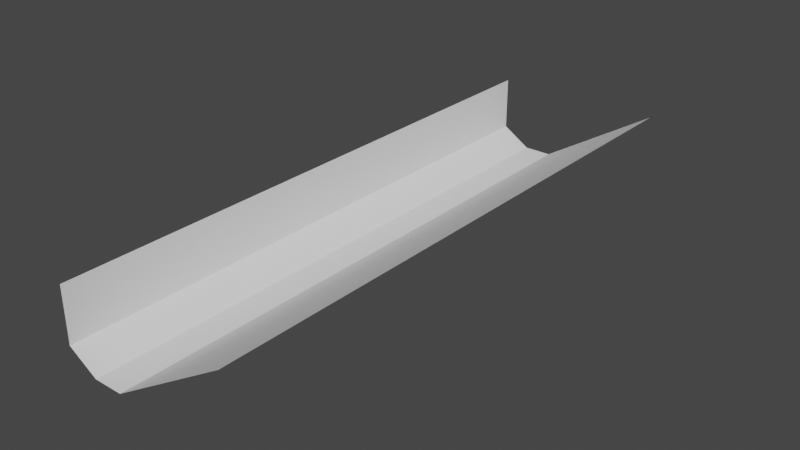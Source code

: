# Source: level4.blend  (saved by Blender 3.4.6; exported with 4.5.12 LTS)
import bpy
from mathutils import Matrix  # noqa: F401  (used for matrix-valued properties, if any)

bpy.ops.wm.read_factory_settings(use_empty=True)
scene = bpy.context.scene
scene.name = 'Scene'

# ---- collections
col_collection = bpy.data.collections.new('Collection'); scene.collection.children.link(col_collection)

# ---- world
world_world = bpy.data.worlds.new('World'); scene.world = world_world
world_world.use_nodes = True; world_world.node_tree.nodes.clear()
_N = world_world.node_tree.nodes; _L = world_world.node_tree.links
n0 = _N.new('ShaderNodeOutputWorld'); n0.name = 'World Output'; n0.location = (300, 300)
n1 = _N.new('ShaderNodeBackground'); n1.name = 'Background'; n1.location = (10, 300)
n1.inputs[0].default_value = (0.05088, 0.05088, 0.05088, 1.0)
_L.new(n1.outputs[0], n0.inputs[0])
n0.is_active_output = True
world_world.color = (0.05088, 0.05088, 0.05088)
world_world.use_sun_shadow = False
world_world.sun_shadow_jitter_overblur = 0.0

# ---- meshes
me_plane = bpy.data.meshes.new('Plane')
me_plane.from_pydata([(-0.6, -4.0, 0.2), (-0.6, 4.0, 0.2), (-0.6, 4.0, -0.05), (-0.6, -4.0, -0.05), (-0.6, 4.0, -0.3), (-0.6, -4.0, -0.3), (-0.6, -4.0, -0.55), (-0.6, 4.0, -0.55), (-0.2, -4.0, -0.8), (-0.2, 4.0, -0.8), (0.2, -4.0, -0.8), (0.6, -4.0, -0.55), (0.2, 4.0, -0.8), (0.6, 4.0, -0.55), (1.0, -4.0, -0.3), (1.0, 4.0, -0.3), (1.4, -4.0, -0.05), (1.4, 4.0, -0.05), (1.8, 4.0, 0.2), (1.8, -4.0, 0.2)], [], [(0, 3, 2, 1), (3, 5, 4, 2), (5, 6, 7, 4), (6, 8, 9, 7), (8, 10, 12, 9), (10, 11, 13, 12), (11, 14, 15, 13), (14, 16, 17, 15), (16, 19, 18, 17)])
_uv = me_plane.uv_layers.new(name='UVMap')
_uv.uv.foreach_set('vector', [0.0, 0.0, 1.0, 0.0, 1.0, 1.0, 0.0, 1.0, 0.0, 0.0, 1.0, 0.0, 1.0, 1.0, 0.0, 1.0, 0.0, 0.0, 1.0, 0.0, 1.0, 1.0, 0.0, 1.0, 0.0, 0.0, 1.0, 0.0, 1.0, 1.0, 0.0, 1.0, 0.0, 0.0, 1.0, 0.0, 1.0, 1.0, 0.0, 1.0, 0.0, 0.0, 1.0, 0.0, 1.0, 1.0, 0.0, 1.0, 0.0, 0.0, 1.0, 0.0, 1.0, 1.0, 0.0, 1.0, 0.0, 0.0, 1.0, 0.0, 1.0, 1.0, 0.0, 1.0, 0.0, 0.0, 1.0, 0.0, 1.0, 1.0, 0.0, 1.0])
me_plane.update()

# ---- objects
ob_plane = bpy.data.objects.new('Plane', me_plane)

# ---- transforms, parenting, visibility, modifiers, constraints
ob_plane.location = (0.0, 0.0, 0.0)

# ---- collection membership
col_collection.objects.link(ob_plane)

# ---- scene / render settings (as saved in the file)
scene.frame_start = 1; scene.frame_end = 250; scene.frame_set(1)
scene.render.engine = 'BLENDER_EEVEE_NEXT'
scene.cycles.sampling_pattern = 'TABULATED_SOBOL'
scene.cycles.use_light_tree = False
scene.view_settings.view_transform = 'Filmic'
bpy.context.view_layer.update()

# ---- added for rendering (the .blend has no active camera and no usable light): camera, sun
cam_auto = bpy.data.cameras.new('AutoCamera')
cam_auto.lens = 50.0
cam_auto.sensor_width = 36.0
cam_auto.clip_end = 1000.0
ob_auto_camera = bpy.data.objects.new('AutoCamera', cam_auto)
scene.collection.objects.link(ob_auto_camera)
ob_auto_camera.location = (8.38289, -9.33947, 5.92631)
ob_auto_camera.rotation_euler = (1.09748, -7.21219e-08, 0.694738)
scene.camera = ob_auto_camera
light_auto_sun = bpy.data.lights.new('AutoSun', 'SUN')
light_auto_sun.energy = 3.0
light_auto_sun.angle = 0.0523599
ob_auto_sun = bpy.data.objects.new('AutoSun', light_auto_sun)
scene.collection.objects.link(ob_auto_sun)
ob_auto_sun.rotation_euler = (0.872665, 0.174533, 0.523599)
bpy.context.view_layer.update()

